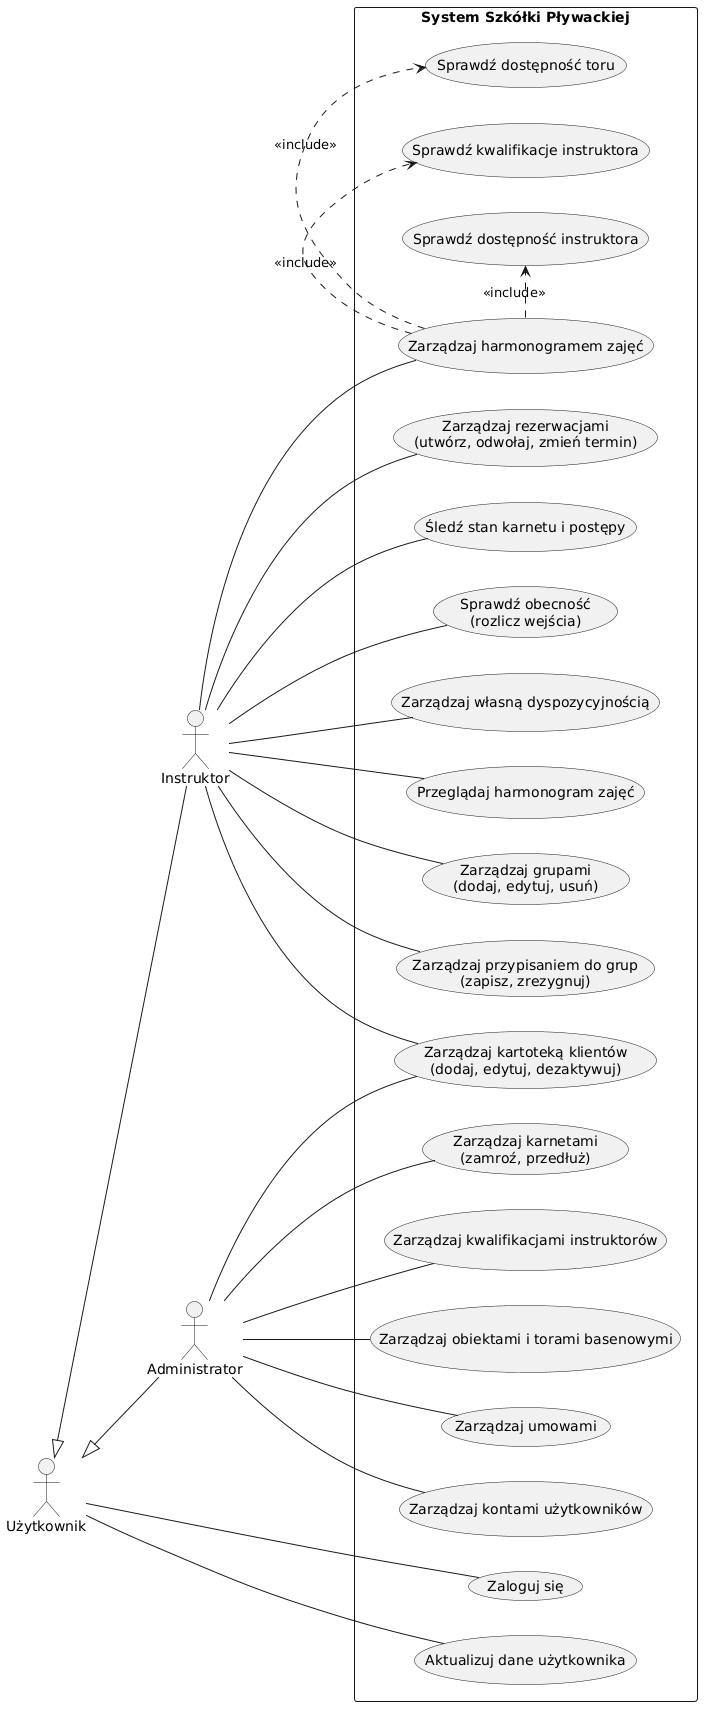

The diagram above was rendered by PlantUML. Its source (embedded in the PNG):
@startuml
left to right direction
skinparam packageStyle rectangle

actor "Użytkownik" as U
actor "Instruktor" as I
actor "Administrator" as A

U <|-- I
U <|-- A

rectangle "System Szkółki Pływackiej" {
  ' --- wspólne ---
  usecase "Zaloguj się" as UC1
  usecase "Aktualizuj dane użytkownika" as UC2

  ' --- Instruktor ---
  usecase "Zarządzaj rezerwacjami\n(utwórz, odwołaj, zmień termin)" as UC3
  usecase "Śledź stan karnetu i postępy" as UC4
  usecase "Sprawdź obecność\n(rozlicz wejścia)" as UC5
  usecase "Zarządzaj własną dyspozycyjnością" as UC6
  usecase "Przeglądaj harmonogram zajęć" as UC7
  usecase "Zarządzaj grupami\n(dodaj, edytuj, usuń)" as UC8
  usecase "Zarządzaj przypisaniem do grup\n(zapisz, zrezygnuj)" as UC9
  usecase "Zarządzaj harmonogramem zajęć" as UC10

  ' --- Instruktor i Administrator ---
  usecase "Zarządzaj kartoteką klientów\n(dodaj, edytuj, dezaktywuj)" as UC11

  ' --- Administrator ---
  usecase "Zarządzaj karnetami\n(zamroź, przedłuż)" as UC12
  usecase "Zarządzaj kwalifikacjami instruktorów" as UC14
  usecase "Zarządzaj obiektami i torami basenowymi" as UC16
  usecase "Zarządzaj umowami" as UC17
  usecase "Zarządzaj kontami użytkowników" as UC18

  ' --- include ---
  usecase "Sprawdź kwalifikacje instruktora" as UC19
  usecase "Sprawdź dostępność instruktora" as UC20
  usecase "Sprawdź dostępność toru" as UC21

  UC10 .> UC19 : <<include>>
  UC10 .> UC20 : <<include>>
  UC10 .> UC21 : <<include>>
}

U -- UC1
U -- UC2

I -- UC3
I -- UC4
I -- UC5
I -- UC6
I -- UC7
I -- UC8
I -- UC9
I -- UC10
I -- UC11

A -- UC11
A -- UC12
A -- UC14
A -- UC16
A -- UC17
A -- UC18
@enduml